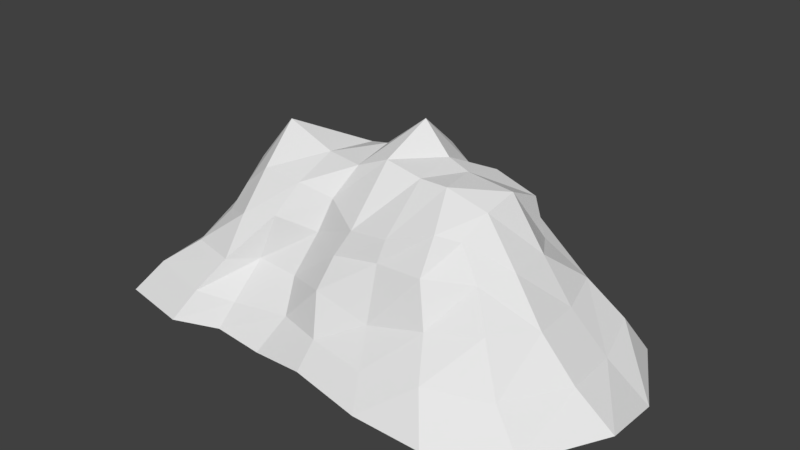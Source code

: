 # Source: Mountain3.blend  (saved by Blender 2.79.0; exported with 4.5.12 LTS)
import bpy
from mathutils import Matrix  # noqa: F401  (used for matrix-valued properties, if any)

bpy.ops.wm.read_factory_settings(use_empty=True)
scene = bpy.context.scene
scene.name = 'Scene'

# ---- collections
col_collection_1 = bpy.data.collections.new('Collection 1'); scene.collection.children.link(col_collection_1)

# ---- world
world_world = bpy.data.worlds.new('World'); scene.world = world_world
world_world.color = (0.05088, 0.05088, 0.05088)
world_world.use_sun_shadow = False
world_world.sun_shadow_jitter_overblur = 0.0
world_world.cycles.sampling_method = 'MANUAL'

# ---- meshes
me_grid = bpy.data.meshes.new('Grid')
me_grid.from_pydata([(100.9, -47.98, -20.87), (-72.25, -40.86, 7.136), (-51.18, -45.65, 6.838), (-39.6, -36.07, 7.488), (-20.04, -36.01, 5.922), (1.248, -45.0, 10.92), (25.9, -43.26, 3.882), (51.9, -40.87, 10.18), (74.32, -33.25, 13.45), (-68.84, -62.87, -22.03), (69.73, -65.16, -21.4), (-58.6, -23.95, 32.41), (-45.53, -24.86, 43.41), (-26.38, -24.64, 42.44), (-11.18, -21.06, 38.44), (7.897, -31.46, 34.14), (26.98, -33.24, 37.33), (46.45, -28.31, 43.78), (54.44, -21.87, 40.78), (-100.6, -57.67, -21.13), (-81.9, -9.169, 7.931), (-66.74, -6.311, 36.63), (-47.97, -6.127, 59.11), (-23.48, -8.526, 51.68), (-5.516, -11.47, 51.54), (8.56, -10.17, 57.44), (25.68, -10.65, 54.48), (39.01, -11.39, 55.0), (57.44, -10.19, 49.58), (86.21, -13.65, 10.81), (-82.13, 12.58, 9.852), (-61.71, 7.057, 34.52), (-39.69, 10.65, 42.37), (-19.08, 12.57, 50.43), (-6.819, 8.236, 54.42), (10.01, 12.04, 68.42), (24.83, 8.569, 56.8), (35.82, 6.608, 54.26), (58.33, 4.737, 53.03), (84.3, 9.808, 9.945), (-69.38, 35.78, 10.73), (-58.07, 19.47, 29.71), (-37.95, 21.04, 29.25), (-15.89, 27.65, 42.34), (-0.6483, 22.84, 48.77), (13.61, 25.09, 54.97), (22.56, 25.4, 47.88), (37.61, 23.46, 50.02), (57.25, 22.49, 44.51), (78.56, 30.65, 11.92), (37.26, -65.03, -21.11), (3.58, -60.08, -18.74), (-46.2, 36.54, 2.068), (-20.85, 43.8, 8.61), (-6.344, 50.67, 14.36), (11.84, 39.37, 19.75), (29.98, 42.04, 14.6), (48.34, 42.48, 13.77), (-48.17, -54.7, -22.28), (-24.29, -55.8, -23.56), (-112.2, -18.15, -23.1), (121.0, -15.69, -18.38), (-108.4, 17.72, -22.04), (118.5, 15.65, -24.15), (-92.44, 46.25, -20.58), (100.1, 47.55, -21.79), (-62.17, 57.22, -22.7), (-29.67, 66.81, -22.48), (-8.464, 70.45, -19.38), (17.5, 63.36, -21.27), (41.65, 62.68, -22.56), (65.46, 57.56, -23.92), (-63.8, -29.35, 20.27), (-48.29, -36.36, 25.67), (-33.49, -32.57, 27.92), (-14.8, -26.57, 24.1), (2.888, -36.14, 23.48), (24.68, -35.56, 27.35), (46.03, -35.93, 28.48), (64.16, -24.9, 27.33), (-72.75, -12.68, 20.34), (71.62, -10.75, 29.24), (-68.14, 11.35, 24.83), (71.56, 8.031, 29.41), (-66.66, 25.82, 19.81), (61.02, 25.15, 26.17), (-43.86, 32.76, 17.29), (-17.52, 31.6, 27.75), (-3.024, 34.27, 32.91), (14.1, 35.87, 35.36), (26.13, 35.33, 31.56), (45.23, 38.5, 30.55), (102.2, -13.93, -6.243), (100.4, 12.25, -7.761), (4.963, -51.54, -7.196), (31.94, -54.96, -8.768), (-56.04, 43.26, -11.14), (-86.6, 39.8, -7.955), (59.53, -53.0, -4.391), (13.51, 51.74, -8.341), (-9.707, 56.0, -3.323), (93.6, 37.17, -4.371), (57.05, 50.77, -4.757), (-96.01, 16.26, -8.539), (86.04, -41.29, -6.412), (35.35, 55.26, -6.495), (-88.79, -49.49, -5.768), (-61.35, -54.74, -8.305), (-99.05, -11.89, -9.083), (-44.48, -48.33, -10.58), (-24.97, 52.72, -9.057), (-16.62, -45.37, -7.815)], [], [(98, 95, 50, 10), (72, 73, 12, 11), (73, 74, 13, 12), (74, 75, 14, 13), (75, 76, 15, 14), (76, 77, 16, 15), (77, 78, 17, 16), (78, 79, 18, 17), (93, 92, 61, 63), (72, 11, 21, 80), (11, 12, 22, 21), (12, 13, 23, 22), (13, 14, 24, 23), (14, 15, 25, 24), (15, 16, 26, 25), (16, 17, 27, 26), (17, 18, 28, 27), (79, 8, 29, 81), (80, 21, 31, 82), (21, 22, 32, 31), (22, 23, 33, 32), (23, 24, 34, 33), (24, 25, 35, 34), (25, 26, 36, 35), (26, 27, 37, 36), (27, 28, 38, 37), (81, 29, 39, 83), (82, 31, 41, 84), (31, 32, 42, 41), (32, 33, 43, 42), (33, 34, 44, 43), (34, 35, 45, 44), (35, 36, 46, 45), (36, 37, 47, 46), (37, 38, 48, 47), (83, 39, 49, 85), (97, 96, 66, 64), (84, 86, 52, 40), (86, 87, 53, 52), (87, 88, 54, 53), (88, 89, 55, 54), (89, 90, 56, 55), (90, 91, 57, 56), (91, 85, 49, 57), (95, 94, 51, 50), (100, 99, 69, 68), (102, 101, 65, 71), (103, 97, 64, 62), (104, 98, 10, 0), (99, 105, 70, 69), (107, 106, 19, 9), (106, 108, 60, 19), (101, 93, 63, 65), (109, 107, 9, 58), (96, 110, 67, 66), (108, 103, 62, 60), (105, 102, 71, 70), (111, 109, 58, 59), (92, 104, 0, 61), (94, 111, 59, 51), (110, 100, 68, 67), (47, 48, 85, 91), (46, 47, 91, 90), (45, 46, 90, 89), (44, 45, 89, 88), (43, 44, 88, 87), (42, 43, 87, 86), (41, 42, 86, 84), (38, 83, 85, 48), (30, 82, 84, 40), (28, 81, 83, 38), (20, 80, 82, 30), (18, 79, 81, 28), (1, 72, 80, 20), (7, 8, 79, 78), (6, 7, 78, 77), (5, 6, 77, 76), (4, 5, 76, 75), (3, 4, 75, 74), (2, 3, 74, 73), (1, 2, 73, 72), (53, 54, 100, 110), (5, 4, 111, 94), (29, 8, 104, 92), (4, 3, 109, 111), (56, 57, 102, 105), (20, 30, 103, 108), (52, 53, 110, 96), (3, 2, 107, 109), (49, 39, 93, 101), (1, 20, 108, 106), (2, 1, 106, 107), (55, 56, 105, 99), (8, 7, 98, 104), (30, 40, 97, 103), (57, 49, 101, 102), (54, 55, 99, 100), (6, 5, 94, 95), (40, 52, 96, 97), (39, 29, 92, 93), (7, 6, 95, 98)])
me_grid.use_remesh_preserve_volume = False
me_grid.use_remesh_preserve_attributes = False
me_grid.use_mirror_vertex_groups = False
me_grid.update()

# ---- objects
ob_grid = bpy.data.objects.new('Grid', me_grid)

# ---- transforms, parenting, visibility, modifiers, constraints
ob_grid.location = (0.0, 0.0, 0.0)
ob_grid.lineart.crease_threshold = 0.0

# ---- collection membership
col_collection_1.objects.link(ob_grid)

# ---- scene / render settings (as saved in the file)
scene.frame_start = 1; scene.frame_end = 250; scene.frame_set(1)
scene.render.engine = 'BLENDER_EEVEE_NEXT'
scene.render.resolution_percentage = 50
scene.render.dither_intensity = 0.0
scene.cycles.use_denoising = False
scene.cycles.samples = 128
scene.cycles.sampling_pattern = 'TABULATED_SOBOL'
scene.cycles.use_adaptive_sampling = False
scene.cycles.use_light_tree = False
scene.cycles.blur_glossy = 0.0
scene.cycles.sample_clamp_indirect = 0.0
scene.view_settings.view_transform = 'Standard'
bpy.context.view_layer.update()

# ---- added for rendering (the .blend has no active camera and no usable light): camera, sun
cam_auto = bpy.data.cameras.new('AutoCamera')
cam_auto.lens = 50.0
cam_auto.sensor_width = 36.0
cam_auto.clip_end = 4631.2
ob_auto_camera = bpy.data.objects.new('AutoCamera', cam_auto)
scene.collection.objects.link(ob_auto_camera)
ob_auto_camera.location = (268.251, -314.02, 233.245)
ob_auto_camera.rotation_euler = (1.09748, -7.21219e-08, 0.694738)
scene.camera = ob_auto_camera
light_auto_sun = bpy.data.lights.new('AutoSun', 'SUN')
light_auto_sun.energy = 3.0
light_auto_sun.angle = 0.0523599
ob_auto_sun = bpy.data.objects.new('AutoSun', light_auto_sun)
scene.collection.objects.link(ob_auto_sun)
ob_auto_sun.rotation_euler = (0.872665, 0.174533, 0.523599)
bpy.context.view_layer.update()
